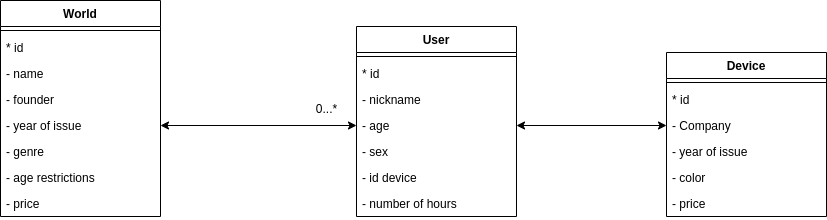

The diagram above was exported from draw.io. Its source (the exported page's mxGraphModel, read from the mxfile embedded in the PNG):
<mxGraphModel dx="1662" dy="806" grid="1" gridSize="10" guides="1" tooltips="1" connect="1" arrows="1" fold="1" page="1" pageScale="1" pageWidth="827" pageHeight="1169" math="0" shadow="0">
  <root>
    <mxCell id="WIyWlLk6GJQsqaUBKTNV-0" />
    <mxCell id="WIyWlLk6GJQsqaUBKTNV-1" parent="WIyWlLk6GJQsqaUBKTNV-0" />
    <mxCell id="-NbFzduwnsrt_xqBDysA-12" value="User" style="swimlane;fontStyle=1;align=center;verticalAlign=top;childLayout=stackLayout;horizontal=1;startSize=26;horizontalStack=0;resizeParent=1;resizeParentMax=0;resizeLast=0;collapsible=1;marginBottom=0;" parent="WIyWlLk6GJQsqaUBKTNV-1" vertex="1">
      <mxGeometry x="770" y="446" width="160" height="190" as="geometry" />
    </mxCell>
    <mxCell id="-NbFzduwnsrt_xqBDysA-14" value="" style="line;strokeWidth=1;fillColor=none;align=left;verticalAlign=middle;spacingTop=-1;spacingLeft=3;spacingRight=3;rotatable=0;labelPosition=right;points=[];portConstraint=eastwest;" parent="-NbFzduwnsrt_xqBDysA-12" vertex="1">
      <mxGeometry y="26" width="160" height="8" as="geometry" />
    </mxCell>
    <mxCell id="-NbFzduwnsrt_xqBDysA-13" value="* id" style="text;strokeColor=none;fillColor=none;align=left;verticalAlign=top;spacingLeft=4;spacingRight=4;overflow=hidden;rotatable=0;points=[[0,0.5],[1,0.5]];portConstraint=eastwest;" parent="-NbFzduwnsrt_xqBDysA-12" vertex="1">
      <mxGeometry y="34" width="160" height="26" as="geometry" />
    </mxCell>
    <mxCell id="-NbFzduwnsrt_xqBDysA-15" value="- nickname" style="text;strokeColor=none;fillColor=none;align=left;verticalAlign=top;spacingLeft=4;spacingRight=4;overflow=hidden;rotatable=0;points=[[0,0.5],[1,0.5]];portConstraint=eastwest;" parent="-NbFzduwnsrt_xqBDysA-12" vertex="1">
      <mxGeometry y="60" width="160" height="26" as="geometry" />
    </mxCell>
    <mxCell id="-NbFzduwnsrt_xqBDysA-16" value="- age" style="text;strokeColor=none;fillColor=none;align=left;verticalAlign=top;spacingLeft=4;spacingRight=4;overflow=hidden;rotatable=0;points=[[0,0.5],[1,0.5]];portConstraint=eastwest;" parent="-NbFzduwnsrt_xqBDysA-12" vertex="1">
      <mxGeometry y="86" width="160" height="26" as="geometry" />
    </mxCell>
    <mxCell id="-NbFzduwnsrt_xqBDysA-17" value="- sex" style="text;strokeColor=none;fillColor=none;align=left;verticalAlign=top;spacingLeft=4;spacingRight=4;overflow=hidden;rotatable=0;points=[[0,0.5],[1,0.5]];portConstraint=eastwest;" parent="-NbFzduwnsrt_xqBDysA-12" vertex="1">
      <mxGeometry y="112" width="160" height="26" as="geometry" />
    </mxCell>
    <mxCell id="-NbFzduwnsrt_xqBDysA-18" value="- id device" style="text;strokeColor=none;fillColor=none;align=left;verticalAlign=top;spacingLeft=4;spacingRight=4;overflow=hidden;rotatable=0;points=[[0,0.5],[1,0.5]];portConstraint=eastwest;" parent="-NbFzduwnsrt_xqBDysA-12" vertex="1">
      <mxGeometry y="138" width="160" height="26" as="geometry" />
    </mxCell>
    <mxCell id="-NbFzduwnsrt_xqBDysA-26" value="- number of hours&#10;" style="text;strokeColor=none;fillColor=none;align=left;verticalAlign=top;spacingLeft=4;spacingRight=4;overflow=hidden;rotatable=0;points=[[0,0.5],[1,0.5]];portConstraint=eastwest;" parent="-NbFzduwnsrt_xqBDysA-12" vertex="1">
      <mxGeometry y="164" width="160" height="26" as="geometry" />
    </mxCell>
    <mxCell id="-NbFzduwnsrt_xqBDysA-32" value="0...*" style="text;html=1;align=center;verticalAlign=middle;resizable=0;points=[];autosize=1;" parent="WIyWlLk6GJQsqaUBKTNV-1" vertex="1">
      <mxGeometry x="720" y="518" width="40" height="20" as="geometry" />
    </mxCell>
    <mxCell id="-NbFzduwnsrt_xqBDysA-33" value="" style="endArrow=classic;startArrow=classic;html=1;entryX=0;entryY=0.5;entryDx=0;entryDy=0;exitX=1;exitY=0.5;exitDx=0;exitDy=0;" parent="WIyWlLk6GJQsqaUBKTNV-1" source="-NbFzduwnsrt_xqBDysA-16" target="-NbFzduwnsrt_xqBDysA-23" edge="1">
      <mxGeometry width="50" height="50" relative="1" as="geometry">
        <mxPoint x="920" y="380" as="sourcePoint" />
        <mxPoint x="970" y="330" as="targetPoint" />
      </mxGeometry>
    </mxCell>
    <mxCell id="-NbFzduwnsrt_xqBDysA-34" value="" style="endArrow=classic;startArrow=classic;html=1;entryX=0;entryY=0.5;entryDx=0;entryDy=0;exitX=1;exitY=0.5;exitDx=0;exitDy=0;" parent="WIyWlLk6GJQsqaUBKTNV-1" source="-NbFzduwnsrt_xqBDysA-7" target="-NbFzduwnsrt_xqBDysA-16" edge="1">
      <mxGeometry width="50" height="50" relative="1" as="geometry">
        <mxPoint x="640" y="636" as="sourcePoint" />
        <mxPoint x="760" y="570" as="targetPoint" />
      </mxGeometry>
    </mxCell>
    <mxCell id="-NbFzduwnsrt_xqBDysA-2" value="World" style="swimlane;fontStyle=1;align=center;verticalAlign=top;childLayout=stackLayout;horizontal=1;startSize=26;horizontalStack=0;resizeParent=1;resizeParentMax=0;resizeLast=0;collapsible=1;marginBottom=0;" parent="WIyWlLk6GJQsqaUBKTNV-1" vertex="1">
      <mxGeometry x="414" y="420" width="160" height="216" as="geometry" />
    </mxCell>
    <mxCell id="-NbFzduwnsrt_xqBDysA-4" value="" style="line;strokeWidth=1;fillColor=none;align=left;verticalAlign=middle;spacingTop=-1;spacingLeft=3;spacingRight=3;rotatable=0;labelPosition=right;points=[];portConstraint=eastwest;" parent="-NbFzduwnsrt_xqBDysA-2" vertex="1">
      <mxGeometry y="26" width="160" height="8" as="geometry" />
    </mxCell>
    <mxCell id="-NbFzduwnsrt_xqBDysA-3" value="* id" style="text;strokeColor=none;fillColor=none;align=left;verticalAlign=top;spacingLeft=4;spacingRight=4;overflow=hidden;rotatable=0;points=[[0,0.5],[1,0.5]];portConstraint=eastwest;" parent="-NbFzduwnsrt_xqBDysA-2" vertex="1">
      <mxGeometry y="34" width="160" height="26" as="geometry" />
    </mxCell>
    <mxCell id="-NbFzduwnsrt_xqBDysA-5" value="- name" style="text;strokeColor=none;fillColor=none;align=left;verticalAlign=top;spacingLeft=4;spacingRight=4;overflow=hidden;rotatable=0;points=[[0,0.5],[1,0.5]];portConstraint=eastwest;" parent="-NbFzduwnsrt_xqBDysA-2" vertex="1">
      <mxGeometry y="60" width="160" height="26" as="geometry" />
    </mxCell>
    <mxCell id="-NbFzduwnsrt_xqBDysA-6" value="- founder" style="text;strokeColor=none;fillColor=none;align=left;verticalAlign=top;spacingLeft=4;spacingRight=4;overflow=hidden;rotatable=0;points=[[0,0.5],[1,0.5]];portConstraint=eastwest;" parent="-NbFzduwnsrt_xqBDysA-2" vertex="1">
      <mxGeometry y="86" width="160" height="26" as="geometry" />
    </mxCell>
    <mxCell id="-NbFzduwnsrt_xqBDysA-7" value="- year of issue" style="text;strokeColor=none;fillColor=none;align=left;verticalAlign=top;spacingLeft=4;spacingRight=4;overflow=hidden;rotatable=0;points=[[0,0.5],[1,0.5]];portConstraint=eastwest;" parent="-NbFzduwnsrt_xqBDysA-2" vertex="1">
      <mxGeometry y="112" width="160" height="26" as="geometry" />
    </mxCell>
    <mxCell id="-NbFzduwnsrt_xqBDysA-8" value="- genre" style="text;strokeColor=none;fillColor=none;align=left;verticalAlign=top;spacingLeft=4;spacingRight=4;overflow=hidden;rotatable=0;points=[[0,0.5],[1,0.5]];portConstraint=eastwest;" parent="-NbFzduwnsrt_xqBDysA-2" vertex="1">
      <mxGeometry y="138" width="160" height="26" as="geometry" />
    </mxCell>
    <mxCell id="-NbFzduwnsrt_xqBDysA-9" value="- age restrictions" style="text;strokeColor=none;fillColor=none;align=left;verticalAlign=top;spacingLeft=4;spacingRight=4;overflow=hidden;rotatable=0;points=[[0,0.5],[1,0.5]];portConstraint=eastwest;" parent="-NbFzduwnsrt_xqBDysA-2" vertex="1">
      <mxGeometry y="164" width="160" height="26" as="geometry" />
    </mxCell>
    <mxCell id="-NbFzduwnsrt_xqBDysA-27" value="- price" style="text;strokeColor=none;fillColor=none;align=left;verticalAlign=top;spacingLeft=4;spacingRight=4;overflow=hidden;rotatable=0;points=[[0,0.5],[1,0.5]];portConstraint=eastwest;" parent="-NbFzduwnsrt_xqBDysA-2" vertex="1">
      <mxGeometry y="190" width="160" height="26" as="geometry" />
    </mxCell>
    <mxCell id="-NbFzduwnsrt_xqBDysA-19" value="Device" style="swimlane;fontStyle=1;align=center;verticalAlign=top;childLayout=stackLayout;horizontal=1;startSize=26;horizontalStack=0;resizeParent=1;resizeParentMax=0;resizeLast=0;collapsible=1;marginBottom=0;" parent="WIyWlLk6GJQsqaUBKTNV-1" vertex="1">
      <mxGeometry x="1080" y="472" width="160" height="164" as="geometry" />
    </mxCell>
    <mxCell id="-NbFzduwnsrt_xqBDysA-21" value="" style="line;strokeWidth=1;fillColor=none;align=left;verticalAlign=middle;spacingTop=-1;spacingLeft=3;spacingRight=3;rotatable=0;labelPosition=right;points=[];portConstraint=eastwest;" parent="-NbFzduwnsrt_xqBDysA-19" vertex="1">
      <mxGeometry y="26" width="160" height="8" as="geometry" />
    </mxCell>
    <mxCell id="-NbFzduwnsrt_xqBDysA-20" value="* id" style="text;strokeColor=none;fillColor=none;align=left;verticalAlign=top;spacingLeft=4;spacingRight=4;overflow=hidden;rotatable=0;points=[[0,0.5],[1,0.5]];portConstraint=eastwest;" parent="-NbFzduwnsrt_xqBDysA-19" vertex="1">
      <mxGeometry y="34" width="160" height="26" as="geometry" />
    </mxCell>
    <mxCell id="-NbFzduwnsrt_xqBDysA-23" value="- Company" style="text;strokeColor=none;fillColor=none;align=left;verticalAlign=top;spacingLeft=4;spacingRight=4;overflow=hidden;rotatable=0;points=[[0,0.5],[1,0.5]];portConstraint=eastwest;" parent="-NbFzduwnsrt_xqBDysA-19" vertex="1">
      <mxGeometry y="60" width="160" height="26" as="geometry" />
    </mxCell>
    <mxCell id="-NbFzduwnsrt_xqBDysA-24" value="- year of issue" style="text;strokeColor=none;fillColor=none;align=left;verticalAlign=top;spacingLeft=4;spacingRight=4;overflow=hidden;rotatable=0;points=[[0,0.5],[1,0.5]];portConstraint=eastwest;" parent="-NbFzduwnsrt_xqBDysA-19" vertex="1">
      <mxGeometry y="86" width="160" height="26" as="geometry" />
    </mxCell>
    <mxCell id="-NbFzduwnsrt_xqBDysA-28" value="- color" style="text;strokeColor=none;fillColor=none;align=left;verticalAlign=top;spacingLeft=4;spacingRight=4;overflow=hidden;rotatable=0;points=[[0,0.5],[1,0.5]];portConstraint=eastwest;" parent="-NbFzduwnsrt_xqBDysA-19" vertex="1">
      <mxGeometry y="112" width="160" height="26" as="geometry" />
    </mxCell>
    <mxCell id="-NbFzduwnsrt_xqBDysA-25" value="- price" style="text;strokeColor=none;fillColor=none;align=left;verticalAlign=top;spacingLeft=4;spacingRight=4;overflow=hidden;rotatable=0;points=[[0,0.5],[1,0.5]];portConstraint=eastwest;" parent="-NbFzduwnsrt_xqBDysA-19" vertex="1">
      <mxGeometry y="138" width="160" height="26" as="geometry" />
    </mxCell>
  </root>
</mxGraphModel>